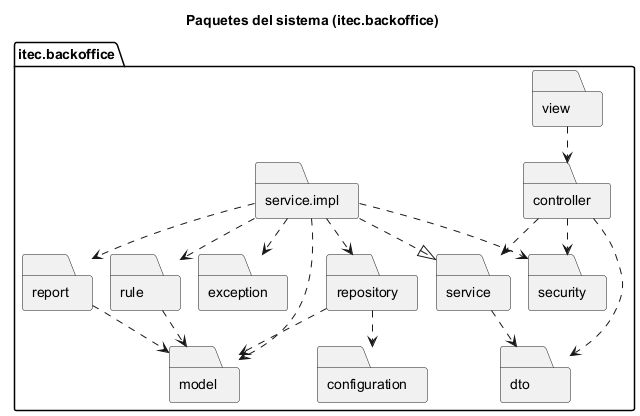

The diagram above was rendered by PlantUML. Its source (embedded in the PNG):
@startuml paquetes
!pragma layout smetana
skinparam shadowing false
title Paquetes del sistema (itec.backoffice)

package "itec.backoffice" {
  folder "view" as vista
  folder "controller" as ctrl
  folder "dto" as dto
  folder "service" as srv
  folder "service.impl" as impl
  folder "rule" as rule
  folder "report" as rep
  folder "security" as sec
  folder "model" as model
  folder "exception" as exc
  folder "repository" as repo
  folder "configuration" as cfg
}

vista ..> ctrl
ctrl ..> srv
ctrl ..> dto
ctrl ..> sec
impl ..|> srv
impl ..> rule
impl ..> rep
rep ..> model
impl ..> repo
impl ..> model
impl ..> exc
impl ..> sec
srv ..> dto
rule ..> model
repo ..> model
repo ..> cfg
@enduml